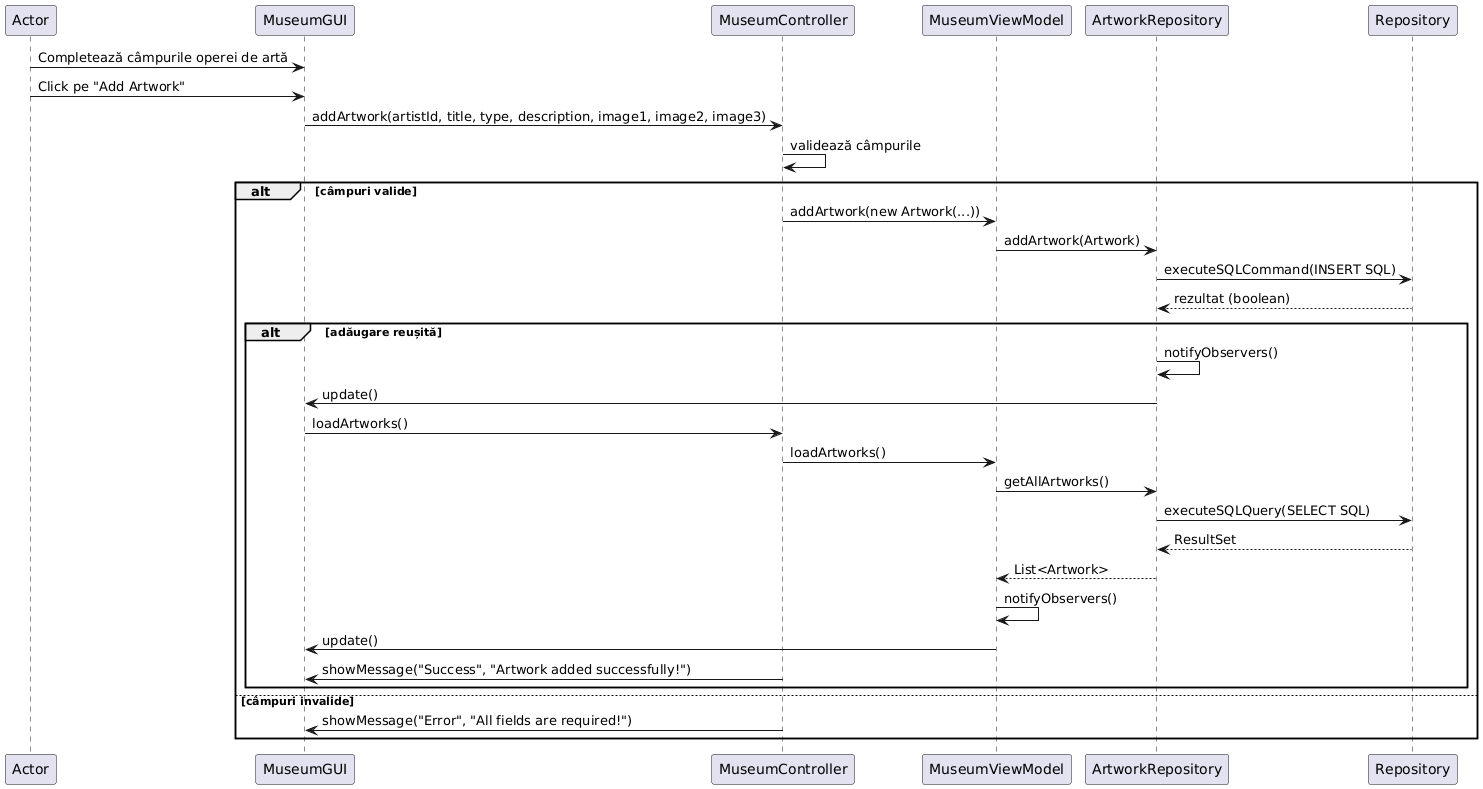

The diagram above was rendered by PlantUML. Its source (embedded in the PNG):
@startuml
Actor -> MuseumGUI: Completează câmpurile operei de artă
Actor -> MuseumGUI: Click pe "Add Artwork"
MuseumGUI -> MuseumController: addArtwork(artistId, title, type, description, image1, image2, image3)
MuseumController -> MuseumController: validează câmpurile
alt câmpuri valide
    MuseumController -> MuseumViewModel: addArtwork(new Artwork(...))
    MuseumViewModel -> ArtworkRepository: addArtwork(Artwork)
    ArtworkRepository -> Repository: executeSQLCommand(INSERT SQL)
    Repository --> ArtworkRepository: rezultat (boolean)
    alt adăugare reușită
        ArtworkRepository -> ArtworkRepository: notifyObservers()
        ArtworkRepository -> MuseumGUI: update()
        MuseumGUI -> MuseumController: loadArtworks()
        MuseumController -> MuseumViewModel: loadArtworks()
        MuseumViewModel -> ArtworkRepository: getAllArtworks()
        ArtworkRepository -> Repository: executeSQLQuery(SELECT SQL)
        Repository --> ArtworkRepository: ResultSet
        ArtworkRepository --> MuseumViewModel: List<Artwork>
        MuseumViewModel -> MuseumViewModel: notifyObservers()
        MuseumViewModel -> MuseumGUI: update()
        MuseumController -> MuseumGUI: showMessage("Success", "Artwork added successfully!")
    end
else câmpuri invalide
    MuseumController -> MuseumGUI: showMessage("Error", "All fields are required!")
end
@enduml